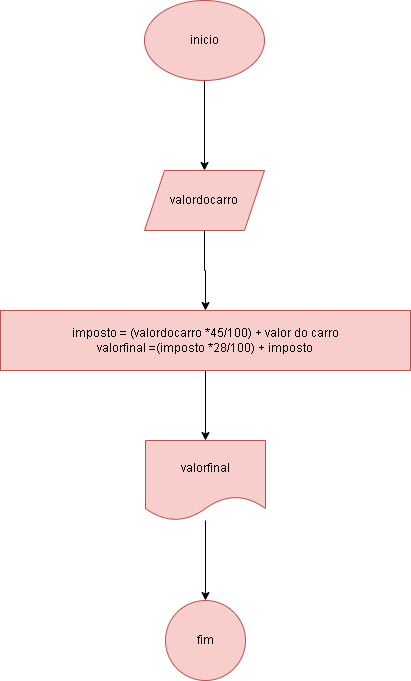

The diagram above was exported from draw.io. Its source (the exported page's mxGraphModel, read from the mxfile embedded in the PNG):
<mxGraphModel dx="1434" dy="780" grid="1" gridSize="10" guides="1" tooltips="1" connect="1" arrows="1" fold="1" page="1" pageScale="1" pageWidth="827" pageHeight="1169" math="0" shadow="0">
  <root>
    <mxCell id="0" />
    <mxCell id="1" parent="0" />
    <mxCell id="eThf05q-U7KaqshYCVyp-3" value="" style="edgeStyle=orthogonalEdgeStyle;rounded=0;orthogonalLoop=1;jettySize=auto;html=1;" edge="1" parent="1" source="eThf05q-U7KaqshYCVyp-1" target="eThf05q-U7KaqshYCVyp-2">
      <mxGeometry relative="1" as="geometry" />
    </mxCell>
    <mxCell id="eThf05q-U7KaqshYCVyp-1" value="inicio" style="ellipse;whiteSpace=wrap;html=1;fillColor=#f8cecc;strokeColor=#b85450;" vertex="1" parent="1">
      <mxGeometry x="354" y="30" width="120" height="80" as="geometry" />
    </mxCell>
    <mxCell id="eThf05q-U7KaqshYCVyp-5" value="" style="edgeStyle=orthogonalEdgeStyle;rounded=0;orthogonalLoop=1;jettySize=auto;html=1;" edge="1" parent="1" source="eThf05q-U7KaqshYCVyp-2" target="eThf05q-U7KaqshYCVyp-4">
      <mxGeometry relative="1" as="geometry" />
    </mxCell>
    <mxCell id="eThf05q-U7KaqshYCVyp-2" value="valordocarro" style="shape=parallelogram;perimeter=parallelogramPerimeter;whiteSpace=wrap;html=1;fixedSize=1;fillColor=#f8cecc;strokeColor=#b85450;" vertex="1" parent="1">
      <mxGeometry x="354" y="200" width="120" height="60" as="geometry" />
    </mxCell>
    <mxCell id="eThf05q-U7KaqshYCVyp-7" value="" style="edgeStyle=orthogonalEdgeStyle;rounded=0;orthogonalLoop=1;jettySize=auto;html=1;" edge="1" parent="1" source="eThf05q-U7KaqshYCVyp-4" target="eThf05q-U7KaqshYCVyp-6">
      <mxGeometry relative="1" as="geometry" />
    </mxCell>
    <mxCell id="eThf05q-U7KaqshYCVyp-4" value="imposto = (valordocarro *45/100) + valor do carro&lt;div&gt;valorfinal =(imposto *28/100) + imposto&lt;/div&gt;" style="whiteSpace=wrap;html=1;fillColor=#f8cecc;strokeColor=#b85450;" vertex="1" parent="1">
      <mxGeometry x="210" y="340" width="410" height="60" as="geometry" />
    </mxCell>
    <mxCell id="eThf05q-U7KaqshYCVyp-9" value="" style="edgeStyle=orthogonalEdgeStyle;rounded=0;orthogonalLoop=1;jettySize=auto;html=1;" edge="1" parent="1" source="eThf05q-U7KaqshYCVyp-6" target="eThf05q-U7KaqshYCVyp-8">
      <mxGeometry relative="1" as="geometry" />
    </mxCell>
    <mxCell id="eThf05q-U7KaqshYCVyp-6" value="valorfinal" style="shape=document;whiteSpace=wrap;html=1;boundedLbl=1;fillColor=#f8cecc;strokeColor=#b85450;" vertex="1" parent="1">
      <mxGeometry x="355" y="470" width="120" height="80" as="geometry" />
    </mxCell>
    <mxCell id="eThf05q-U7KaqshYCVyp-8" value="fim" style="ellipse;whiteSpace=wrap;html=1;fillColor=#f8cecc;strokeColor=#b85450;" vertex="1" parent="1">
      <mxGeometry x="375" y="630" width="80" height="80" as="geometry" />
    </mxCell>
  </root>
</mxGraphModel>